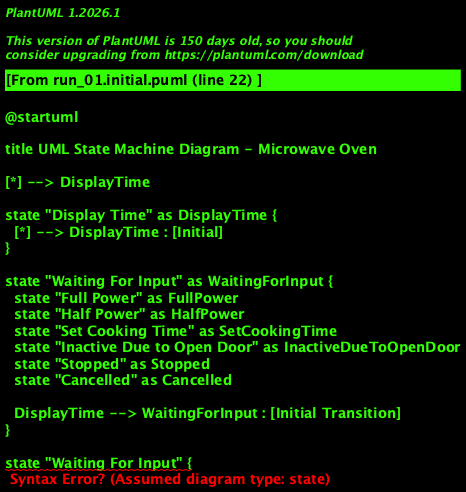

The diagram above was rendered by PlantUML. Its source (embedded in the PNG):
@startuml

title UML State Machine Diagram - Microwave Oven

[*] --> DisplayTime

state "Display Time" as DisplayTime {
  [*] --> DisplayTime : [Initial]
}

state "Waiting For Input" as WaitingForInput {
  state "Full Power" as FullPower
  state "Half Power" as HalfPower
  state "Set Cooking Time" as SetCookingTime
  state "Inactive Due to Open Door" as InactiveDueToOpenDoor
  state "Stopped" as Stopped
  state "Cancelled" as Cancelled

  DisplayTime --> WaitingForInput : [Initial Transition]
}

state "Waiting For Input" {
  [*] --> FullPower : [Choose Full Power]
  FullPower --> HalfPower : [Change to Half Power]
  FullPower --> SetCookingTime : [Set Cooking Time]

  state "Half Power" {
    [*] --> SetCookingTime : [Change to Set Cooking Time]
    SetCookingTime --> Stopped : [Stop Cooking Process]
    SetCookingTime --> Cancelled : [Cancel Cooking Process]
  }

  HalfPower --> SetCookingTime
  HalfPower --> Stopped : [Stop Cooking Process]
  HalfPower --> Cancelled : [Cancel Cooking Process]

  WaitingForInput --> InactiveDueToOpenDoor : [Door Open During Operation]
}

InactiveDueToOpenDoor --> Stopped : [Door Closed After Opening]
Stopped --> DisplayTime : [Return to Display Time]
Cancelled --> DisplayTime : [Return to Display Time]

DisplayTime --> [*] : [Final State]

@enduml